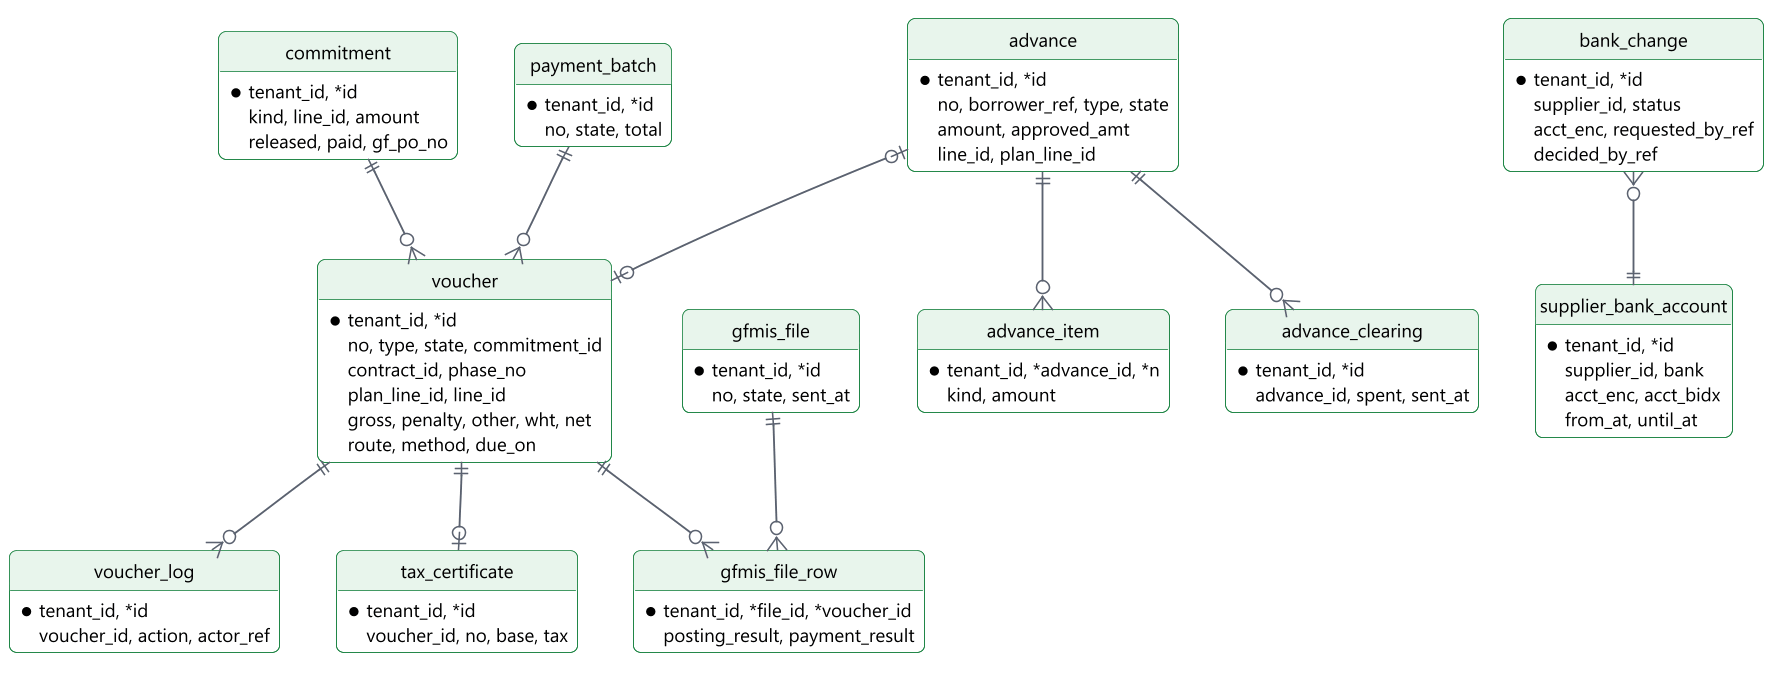

The diagram above was rendered by PlantUML. Its source (embedded in the PNG):
@startuml
!include include/common.puml
' title.th: ตารางหลักด้านการจ่ายของ finance (ข้อเสนอ)
' title.en: Core spending tables of finance (proposal)
' desc.th: ตารางหลักทุกตารางมี tenant_id ใบขอเบิกอ้างผูกพันหรืองวดสัญญา แถวในไฟล์ GFMIS และชุดจ่ายอ้างใบขอเบิก เงินยืมมีรายการและการส่งใช้ บัญชีธนาคารผู้ขายเก็บแยกตามผู้ขาย
' desc.en: Every core table has tenant_id. A voucher refers to a commitment or a contract phase. GFMIS file rows and payment batch rows refer to vouchers. An advance has items and a clearing. Supplier bank accounts are kept per supplier.
skinparam nodesep 36
skinparam ranksep 56
skinparam defaultTextAlignment left
hide circle
hide empty methods
entity commitment {
  *tenant_id, *id
  kind, line_id, amount
  released, paid, gf_po_no
}
entity voucher {
  *tenant_id, *id
  no, type, state, commitment_id
  contract_id, phase_no
  plan_line_id, line_id
  gross, penalty, other, wht, net
  route, method, due_on
}
entity voucher_log {
  *tenant_id, *id
  voucher_id, action, actor_ref
}
entity tax_certificate {
  *tenant_id, *id
  voucher_id, no, base, tax
}
entity gfmis_file {
  *tenant_id, *id
  no, state, sent_at
}
entity gfmis_file_row {
  *tenant_id, *file_id, *voucher_id
  posting_result, payment_result
}
entity payment_batch {
  *tenant_id, *id
  no, state, total
}
entity supplier_bank_account {
  *tenant_id, *id
  supplier_id, bank
  acct_enc, acct_bidx
  from_at, until_at
}
entity bank_change {
  *tenant_id, *id
  supplier_id, status
  acct_enc, requested_by_ref
  decided_by_ref
}
entity advance {
  *tenant_id, *id
  no, borrower_ref, type, state
  amount, approved_amt
  line_id, plan_line_id
}
entity advance_item {
  *tenant_id, *advance_id, *n
  kind, amount
}
entity advance_clearing {
  *tenant_id, *id
  advance_id, spent, sent_at
}
commitment ||--o{ voucher
voucher ||--o{ voucher_log
voucher ||--o| tax_certificate
gfmis_file ||--o{ gfmis_file_row
voucher ||--o{ gfmis_file_row
payment_batch ||--o{ voucher
bank_change }o--|| supplier_bank_account
advance ||--o{ advance_item
advance ||--o{ advance_clearing
advance |o--o| voucher
@enduml